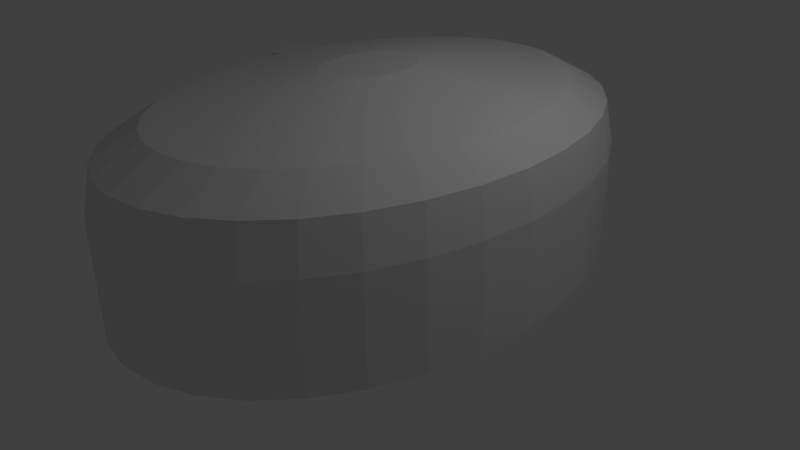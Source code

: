 # Source: Open_Tend.blend  (saved by Blender 2.75.0; exported with 4.5.12 LTS)
import bpy
from mathutils import Matrix  # noqa: F401  (used for matrix-valued properties, if any)

bpy.ops.wm.read_factory_settings(use_empty=True)
scene = bpy.context.scene
scene.name = 'Scene'

# ---- collections
col_collection_1 = bpy.data.collections.new('Collection 1'); scene.collection.children.link(col_collection_1)

# ---- world
world_world = bpy.data.worlds.new('World'); scene.world = world_world
world_world.color = (0.05088, 0.05088, 0.05088)
world_world.use_sun_shadow = False
world_world.sun_shadow_jitter_overblur = 0.0
world_world.cycles.sampling_method = 'MANUAL'
world_world.cycles.sample_map_resolution = 256

# ---- cameras
cam_camera = bpy.data.cameras.new('Camera')
cam_camera.clip_end = 100.0
cam_camera.lens = 35.0
cam_camera.sensor_width = 32.0
cam_camera.sensor_height = 18.0
cam_camera.ortho_scale = 7.314
cam_camera.dof.focus_distance = 0.0

# ---- lights
light_lamp = bpy.data.lights.new('Lamp', 'POINT')
light_lamp.transmission_factor = 0.0
light_lamp.cutoff_distance = 30.0
light_lamp.energy = 100.0
light_lamp.shadow_buffer_clip_start = 1.001
light_lamp.shadow_soft_size = 0.1
light_lamp.shadow_maximum_resolution = 0.006
light_lamp.use_absolute_resolution = True
light_lamp.cycles.use_multiple_importance_sampling = False

# ---- meshes
me_cylinder_003 = bpy.data.meshes.new('Cylinder.003')
me_cylinder_003.from_pydata([(0.0, 0.25, -0.4), (0.0, 0.25, 0.4), (0.1768, 0.1768, -0.4), (0.1768, 0.1768, 0.4), (0.25, -1.093e-08, -0.4), (0.25, -1.093e-08, 0.4), (0.1768, -0.1768, -0.4), (0.1768, -0.1768, 0.4), (-2.186e-08, -0.25, -0.4), (-2.186e-08, -0.25, 0.4), (-0.1768, -0.1768, -0.4), (-0.1768, -0.1768, 0.4), (-0.25, 2.981e-09, -0.4), (-0.25, 2.981e-09, 0.4), (-0.1768, 0.1768, -0.4), (-0.1768, 0.1768, 0.4)], [], [(0, 1, 3, 2), (2, 3, 5, 4), (4, 5, 7, 6), (6, 7, 9, 8), (8, 9, 11, 10), (10, 11, 13, 12), (3, 1, 15, 13, 11, 9, 7, 5), (14, 15, 1, 0), (12, 13, 15, 14), (0, 2, 4, 6, 8, 10, 12, 14)])
me_cylinder_003.use_remesh_preserve_volume = False
me_cylinder_003.use_remesh_preserve_attributes = False
me_cylinder_003.use_mirror_vertex_groups = False
me_cylinder_003.update()
me_cylinder_002 = bpy.data.meshes.new('Cylinder.002')
me_cylinder_002.from_pydata([(0.0, 0.25, -0.4), (0.0, 0.25, 0.4), (0.1768, 0.1768, -0.4), (0.1768, 0.1768, 0.4), (0.25, -1.093e-08, -0.4), (0.25, -1.093e-08, 0.4), (0.1768, -0.1768, -0.4), (0.1768, -0.1768, 0.4), (-2.186e-08, -0.25, -0.4), (-2.186e-08, -0.25, 0.4), (-0.1768, -0.1768, -0.4), (-0.1768, -0.1768, 0.4), (-0.25, 2.981e-09, -0.4), (-0.25, 2.981e-09, 0.4), (-0.1768, 0.1768, -0.4), (-0.1768, 0.1768, 0.4)], [], [(0, 1, 3, 2), (2, 3, 5, 4), (4, 5, 7, 6), (6, 7, 9, 8), (8, 9, 11, 10), (10, 11, 13, 12), (3, 1, 15, 13, 11, 9, 7, 5), (14, 15, 1, 0), (12, 13, 15, 14), (0, 2, 4, 6, 8, 10, 12, 14)])
me_cylinder_002.use_remesh_preserve_volume = False
me_cylinder_002.use_remesh_preserve_attributes = False
me_cylinder_002.use_mirror_vertex_groups = False
me_cylinder_002.update()
me_cylinder_001 = bpy.data.meshes.new('Cylinder.001')
me_cylinder_001.from_pydata([(0.0, 0.25, -0.4), (0.0, 0.25, 0.4), (0.1768, 0.1768, -0.4), (0.1768, 0.1768, 0.4), (0.25, -1.093e-08, -0.4), (0.25, -1.093e-08, 0.4), (0.1768, -0.1768, -0.4), (0.1768, -0.1768, 0.4), (-2.186e-08, -0.25, -0.4), (-2.186e-08, -0.25, 0.4), (-0.1768, -0.1768, -0.4), (-0.1768, -0.1768, 0.4), (-0.25, 2.981e-09, -0.4), (-0.25, 2.981e-09, 0.4), (-0.1768, 0.1768, -0.4), (-0.1768, 0.1768, 0.4)], [], [(0, 1, 3, 2), (2, 3, 5, 4), (4, 5, 7, 6), (6, 7, 9, 8), (8, 9, 11, 10), (10, 11, 13, 12), (3, 1, 15, 13, 11, 9, 7, 5), (14, 15, 1, 0), (12, 13, 15, 14), (0, 2, 4, 6, 8, 10, 12, 14)])
me_cylinder_001.use_remesh_preserve_volume = False
me_cylinder_001.use_remesh_preserve_attributes = False
me_cylinder_001.use_mirror_vertex_groups = False
me_cylinder_001.update()
me_cylinder = bpy.data.meshes.new('Cylinder')
me_cylinder.from_pydata([(0.0, 0.25, -0.4), (0.0, 0.25, 0.4), (0.1768, 0.1768, -0.4), (0.1768, 0.1768, 0.4), (0.25, -1.093e-08, -0.4), (0.25, -1.093e-08, 0.4), (0.1768, -0.1768, -0.4), (0.1768, -0.1768, 0.4), (-2.186e-08, -0.25, -0.4), (-2.186e-08, -0.25, 0.4), (-0.1768, -0.1768, -0.4), (-0.1768, -0.1768, 0.4), (-0.25, 2.981e-09, -0.4), (-0.25, 2.981e-09, 0.4), (-0.1768, 0.1768, -0.4), (-0.1768, 0.1768, 0.4)], [], [(0, 1, 3, 2), (2, 3, 5, 4), (4, 5, 7, 6), (6, 7, 9, 8), (8, 9, 11, 10), (10, 11, 13, 12), (3, 1, 15, 13, 11, 9, 7, 5), (14, 15, 1, 0), (12, 13, 15, 14), (0, 2, 4, 6, 8, 10, 12, 14)])
me_cylinder.use_remesh_preserve_volume = False
me_cylinder.use_remesh_preserve_attributes = False
me_cylinder.use_mirror_vertex_groups = False
me_cylinder.update()
me_cube_012 = bpy.data.meshes.new('Cube.012')
me_cube_012.from_pydata([(-0.5, -0.5, -0.5), (-0.5, -0.5, 0.5), (-0.5, 0.5, -0.5), (-0.5, 0.5, 0.5), (0.5, -0.5, -0.5), (0.5, -0.5, 0.5), (0.5, 0.5, -0.5), (0.5, 0.5, 0.5)], [], [(1, 3, 2, 0), (3, 7, 6, 2), (7, 5, 4, 6), (5, 1, 0, 4), (0, 2, 6, 4), (5, 7, 3, 1)])
me_cube_012.use_remesh_preserve_volume = False
me_cube_012.use_remesh_preserve_attributes = False
me_cube_012.use_mirror_vertex_groups = False
me_cube_012.update()
me_cube_011 = bpy.data.meshes.new('Cube.011')
me_cube_011.from_pydata([(-0.5, -0.5, -0.5), (-0.5, -0.5, 0.5), (-0.5, 0.5, -0.5), (-0.5, 0.5, 0.5), (0.5, -0.5, -0.5), (0.5, -0.5, 0.5), (0.5, 0.5, -0.5), (0.5, 0.5, 0.5)], [], [(1, 3, 2, 0), (3, 7, 6, 2), (7, 5, 4, 6), (5, 1, 0, 4), (0, 2, 6, 4), (5, 7, 3, 1)])
me_cube_011.use_remesh_preserve_volume = False
me_cube_011.use_remesh_preserve_attributes = False
me_cube_011.use_mirror_vertex_groups = False
me_cube_011.update()
me_cube_010 = bpy.data.meshes.new('Cube.010')
me_cube_010.from_pydata([(-0.5, -0.5, -0.5), (-0.5, -0.5, 0.5), (-0.5, 0.5, -0.5), (-0.5, 0.5, 0.5), (0.5, -0.5, -0.5), (0.5, -0.5, 0.5), (0.5, 0.5, -0.5), (0.5, 0.5, 0.5)], [], [(1, 3, 2, 0), (3, 7, 6, 2), (7, 5, 4, 6), (5, 1, 0, 4), (0, 2, 6, 4), (5, 7, 3, 1)])
me_cube_010.use_remesh_preserve_volume = False
me_cube_010.use_remesh_preserve_attributes = False
me_cube_010.use_mirror_vertex_groups = False
me_cube_010.update()
me_cube_009 = bpy.data.meshes.new('Cube.009')
me_cube_009.from_pydata([(-0.5, -0.5, -0.5), (-0.5, -0.5, 0.5), (-0.5, 0.5, -0.5), (-0.5, 0.5, 0.5), (0.5, -0.5, -0.5), (0.5, -0.5, 0.5), (0.5, 0.5, -0.5), (0.5, 0.5, 0.5)], [], [(1, 3, 2, 0), (3, 7, 6, 2), (7, 5, 4, 6), (5, 1, 0, 4), (0, 2, 6, 4), (5, 7, 3, 1)])
me_cube_009.use_remesh_preserve_volume = False
me_cube_009.use_remesh_preserve_attributes = False
me_cube_009.use_mirror_vertex_groups = False
me_cube_009.update()
me_cube_008 = bpy.data.meshes.new('Cube.008')
me_cube_008.from_pydata([(-0.5, -0.5, -0.5), (-0.5, -0.5, 0.5), (-0.5, 0.5, -0.5), (-0.5, 0.5, 0.5), (0.5, -0.5, -0.5), (0.5, -0.5, 0.5), (0.5, 0.5, -0.5), (0.5, 0.5, 0.5)], [], [(1, 3, 2, 0), (3, 7, 6, 2), (7, 5, 4, 6), (5, 1, 0, 4), (0, 2, 6, 4), (5, 7, 3, 1)])
me_cube_008.use_remesh_preserve_volume = False
me_cube_008.use_remesh_preserve_attributes = False
me_cube_008.use_mirror_vertex_groups = False
me_cube_008.update()
me_cube_007 = bpy.data.meshes.new('Cube.007')
me_cube_007.from_pydata([(-0.5, -0.5, -0.5), (-0.5, -0.5, 0.5), (-0.5, 0.5, -0.5), (-0.5, 0.5, 0.5), (0.5, -0.5, -0.5), (0.5, -0.5, 0.5), (0.5, 0.5, -0.5), (0.5, 0.5, 0.5)], [], [(1, 3, 2, 0), (3, 7, 6, 2), (7, 5, 4, 6), (5, 1, 0, 4), (0, 2, 6, 4), (5, 7, 3, 1)])
me_cube_007.use_remesh_preserve_volume = False
me_cube_007.use_remesh_preserve_attributes = False
me_cube_007.use_mirror_vertex_groups = False
me_cube_007.update()
me_cube_006 = bpy.data.meshes.new('Cube.006')
me_cube_006.from_pydata([(-0.5, -0.5, -0.5), (-0.5, -0.5, 0.5), (-0.5, 0.5, -0.5), (-0.5, 0.5, 0.5), (0.5, -0.5, -0.5), (0.5, -0.5, 0.5), (0.5, 0.5, -0.5), (0.5, 0.5, 0.5)], [], [(1, 3, 2, 0), (3, 7, 6, 2), (7, 5, 4, 6), (5, 1, 0, 4), (0, 2, 6, 4), (5, 7, 3, 1)])
me_cube_006.use_remesh_preserve_volume = False
me_cube_006.use_remesh_preserve_attributes = False
me_cube_006.use_mirror_vertex_groups = False
me_cube_006.update()
me_cube_005 = bpy.data.meshes.new('Cube.005')
me_cube_005.from_pydata([(-0.5, -0.5, -0.5), (-0.5, -0.5, 0.5), (-0.5, 0.5, -0.5), (-0.5, 0.5, 0.5), (0.5, -0.5, -0.5), (0.5, -0.5, 0.5), (0.5, 0.5, -0.5), (0.5, 0.5, 0.5)], [], [(1, 3, 2, 0), (3, 7, 6, 2), (7, 5, 4, 6), (5, 1, 0, 4), (0, 2, 6, 4), (5, 7, 3, 1)])
me_cube_005.use_remesh_preserve_volume = False
me_cube_005.use_remesh_preserve_attributes = False
me_cube_005.use_mirror_vertex_groups = False
me_cube_005.update()
me_cube_004 = bpy.data.meshes.new('Cube.004')
me_cube_004.from_pydata([(-0.5, -0.5, -0.5), (-0.5, -0.5, 0.5), (-0.5, 0.5, -0.5), (-0.5, 0.5, 0.5), (0.5, -0.5, -0.5), (0.5, -0.5, 0.5), (0.5, 0.5, -0.5), (0.5, 0.5, 0.5)], [], [(1, 3, 2, 0), (3, 7, 6, 2), (7, 5, 4, 6), (5, 1, 0, 4), (0, 2, 6, 4), (5, 7, 3, 1)])
me_cube_004.use_remesh_preserve_volume = False
me_cube_004.use_remesh_preserve_attributes = False
me_cube_004.use_mirror_vertex_groups = False
me_cube_004.update()
me_cube_003 = bpy.data.meshes.new('Cube.003')
me_cube_003.from_pydata([(-0.5, -0.5, -0.5), (-0.5, -0.5, 0.5), (-0.5, 0.5, -0.5), (-0.5, 0.5, 0.5), (0.5, -0.5, -0.5), (0.5, -0.5, 0.5), (0.5, 0.5, -0.5), (0.5, 0.5, 0.5)], [], [(1, 3, 2, 0), (3, 7, 6, 2), (7, 5, 4, 6), (5, 1, 0, 4), (0, 2, 6, 4), (5, 7, 3, 1)])
me_cube_003.use_remesh_preserve_volume = False
me_cube_003.use_remesh_preserve_attributes = False
me_cube_003.use_mirror_vertex_groups = False
me_cube_003.update()
me_circle_001 = bpy.data.meshes.new('Circle.001')
me_circle_001.from_pydata([(0.9529, 2.779, 0.0), (0.4838, 2.949, 0.0), (-0.004011, 3.006, 0.0), (-0.4917, 2.948, 0.0), (-0.9605, 2.776, 0.0), (-1.392, 2.499, 0.0), (-1.771, 2.125, 0.0), (-2.081, 1.67, 0.0), (-2.312, 1.151, 0.0), (-2.454, 0.588, 0.0), (0.9393, 2.739, 0.0234), (-2.453, -0.5826, 0.0), (-2.31, -1.145, 0.0), (-2.078, -1.664, 0.0), (-1.767, -2.118, 0.0), (-1.388, -2.49, 0.0), (-0.9553, -2.767, 0.0), (-0.4862, -2.937, 0.0), (0.001618, -2.994, 0.0), (0.4893, -2.936, 0.0), (0.9581, -2.764, 0.0), (1.39, -2.487, 0.0), (1.769, -2.113, 0.0), (2.079, -1.658, 0.0), (2.31, -1.139, 0.0), (2.451, -0.576, 0.0), (2.499, 0.009376, 0.0), (2.45, 0.5946, 0.0), (2.307, 1.157, 0.0), (2.076, 1.676, 0.0), (1.765, 2.13, 0.0), (1.385, 2.502, 0.0), (0.9172, 2.675, 1.908), (0.4656, 2.839, 1.908), (-0.003902, 2.894, 1.908), (-0.4733, 2.837, 1.908), (-0.9246, 2.673, 1.908), (-1.34, 2.405, 1.908), (-1.705, 2.046, 1.908), (-2.003, 1.608, 1.908), (-2.225, 1.108, 1.908), (-2.362, 0.5662, 1.908), (-2.408, 0.002746, 1.908), (-2.361, -0.5605, 1.908), (-2.223, -1.102, 1.908), (-2.0, -1.601, 1.908), (-1.701, -2.038, 1.908), (-1.336, -2.397, 1.908), (-0.9196, -2.663, 1.908), (-0.468, -2.827, 1.908), (0.001517, -2.882, 1.908), (0.4709, -2.825, 1.908), (0.9222, -2.661, 1.908), (1.338, -2.393, 1.908), (1.702, -2.034, 1.908), (2.001, -1.596, 1.908), (2.223, -1.096, 1.908), (2.359, -0.5542, 1.908), (2.405, 0.009249, 1.908), (2.358, 0.5725, 1.908), (2.221, 1.114, 1.908), (1.998, 1.613, 1.908), (1.698, 2.05, 1.908), (1.333, 2.409, 1.908), (0.7636, 2.229, 2.2), (0.3875, 2.365, 2.2), (-0.003453, 2.411, 2.2), (-0.3944, 2.364, 2.2), (-0.7702, 2.227, 2.2), (-1.116, 2.004, 2.2), (-1.42, 1.704, 2.2), (-1.669, 1.34, 2.2), (-1.853, 0.9238, 2.2), (-1.967, 0.4725, 2.2), (-2.005, 0.003289, 2.2), (-1.966, -0.4658, 2.2), (-1.852, -0.9168, 2.2), (-1.666, -1.332, 2.2), (-1.417, -1.696, 2.2), (-1.113, -1.995, 2.2), (-0.766, -2.217, 2.2), (-0.3899, -2.353, 2.2), (0.001059, -2.399, 2.2), (0.392, -2.352, 2.2), (0.7678, -2.215, 2.2), (1.114, -1.992, 2.2), (1.417, -1.693, 2.2), (1.666, -1.328, 2.2), (1.851, -0.9118, 2.2), (1.965, -0.4605, 2.2), (2.003, 0.008705, 2.2), (1.964, 0.4778, 2.2), (1.849, 0.9288, 2.2), (1.664, 1.344, 2.2), (1.414, 1.708, 2.2), (1.11, 2.007, 2.2), (0.18, 0.5327, 2.5), (0.09092, 0.565, 2.5), (-0.001732, 0.5758, 2.5), (-0.09436, 0.5647, 2.5), (-0.1834, 0.5322, 2.5), (-0.2655, 0.4794, 2.5), (-0.3373, 0.4085, 2.5), (-0.3963, 0.322, 2.5), (-0.4401, 0.2235, 2.5), (-0.467, 0.1165, 2.5), (-0.476, 0.005355, 2.5), (-0.4668, -0.1058, 2.5), (-0.4397, -0.2127, 2.5), (-0.3957, -0.3111, 2.5), (-0.3366, -0.3974, 2.5), (-0.2646, -0.4681, 2.5), (-0.1824, -0.5207, 2.5), (-0.09331, -0.553, 2.5), (-0.0006624, -0.5638, 2.5), (0.09197, -0.5527, 2.5), (0.181, -0.5202, 2.5), (0.2631, -0.4674, 2.5), (0.335, -0.3965, 2.5), (0.3939, -0.31, 2.5), (0.4377, -0.2115, 2.5), (0.4646, -0.1045, 2.5), (0.4737, 0.006638, 2.5), (0.4644, 0.1178, 2.5), (0.4373, 0.2246, 2.5), (0.3933, 0.3231, 2.5), (0.3342, 0.4094, 2.5), (0.2622, 0.4801, 2.5), (-1.388, -2.49, 1.344), (-0.9553, -2.767, 1.344), (-0.004011, 3.006, 1.344), (-0.4917, 2.948, 1.344), (2.076, 1.676, 1.344), (1.765, 2.13, 1.344), (-0.4862, -2.937, 1.344), (-0.9605, 2.776, 1.344), (1.385, 2.502, 1.344), (0.001618, -2.994, 1.344), (-1.392, 2.499, 1.344), (0.9529, 2.779, 1.344), (0.4893, -2.936, 1.344), (-1.771, 2.125, 1.344), (0.9581, -2.764, 1.344), (-2.081, 1.67, 1.344), (1.39, -2.487, 1.344), (-2.312, 1.151, 1.344), (1.769, -2.113, 1.344), (-2.454, 0.588, 1.344), (2.079, -1.658, 1.344), (-2.501, 0.002619, 1.344), (2.31, -1.139, 1.344), (-2.453, -0.5826, 1.344), (2.451, -0.576, 1.344), (-2.31, -1.145, 1.344), (2.499, 0.009376, 1.344), (-2.078, -1.664, 1.344), (2.45, 0.5946, 1.344), (-1.767, -2.118, 1.344), (0.4838, 2.949, 1.344), (2.307, 1.157, 1.344), (0.477, 2.906, 0.0234), (-0.003743, 2.963, 0.0234), (-0.4844, 2.905, 0.0234), (-0.9464, 2.736, 0.0234), (-1.372, 2.462, 0.0234), (-1.745, 2.094, 0.0234), (-2.051, 1.646, 0.0234), (-2.278, 1.134, 0.0234), (-2.418, 0.5795, 0.0234), (-2.417, -0.5741, 0.0234), (-2.276, -1.129, 0.0234), (-2.048, -1.639, 0.0234), (-1.741, -2.087, 0.0234), (-1.368, -2.454, 0.0234), (-0.9413, -2.727, 0.0234), (-0.4789, -2.894, 0.0234), (0.001805, -2.951, 0.0234), (0.4824, -2.893, 0.0234), (0.9445, -2.724, 0.0234), (1.37, -2.451, 0.0234), (1.743, -2.082, 0.0234), (2.049, -1.634, 0.0234), (2.276, -1.122, 0.0234), (2.416, -0.5675, 0.0234), (2.463, 0.009327, 0.0234), (2.415, 0.5861, 0.0234), (2.274, 1.141, 0.0234), (2.046, 1.651, 0.0234), (1.739, 2.099, 0.0234), (1.366, 2.466, 0.0234), (0.9041, 2.636, 1.903), (0.4591, 2.798, 1.903), (-0.003644, 2.852, 1.903), (-0.4663, 2.797, 1.903), (-0.911, 2.634, 1.903), (-1.321, 2.37, 1.903), (-1.68, 2.016, 1.903), (-1.974, 1.584, 1.903), (-2.193, 1.092, 1.903), (-2.327, 0.5581, 1.903), (-2.373, 0.002793, 1.903), (-2.326, -0.5523, 1.903), (-2.191, -1.086, 1.903), (-1.971, -1.578, 1.903), (-1.676, -2.009, 1.903), (-1.316, -2.362, 1.903), (-0.9061, -2.624, 1.903), (-0.461, -2.786, 1.903), (0.001696, -2.84, 1.903), (0.4643, -2.785, 1.903), (0.909, -2.622, 1.903), (1.319, -2.358, 1.903), (1.678, -2.004, 1.903), (1.972, -1.572, 1.903), (2.191, -1.08, 1.903), (2.326, -0.5461, 1.903), (2.371, 0.009202, 1.903), (2.324, 0.5643, 1.903), (2.189, 1.098, 1.903), (1.969, 1.59, 1.903), (1.674, 2.021, 1.903), (1.314, 2.374, 1.903), (0.7528, 2.197, 2.192), (0.3822, 2.331, 2.192), (-0.003193, 2.376, 2.192), (-0.3885, 2.33, 2.192), (-0.7588, 2.195, 2.192), (-1.1, 1.975, 2.192), (-1.399, 1.68, 2.192), (-1.644, 1.32, 2.192), (-1.826, 0.9105, 2.192), (-1.938, 0.4657, 2.192), (-1.976, 0.003329, 2.192), (-1.938, -0.459, 2.192), (-1.825, -0.9034, 2.192), (-1.642, -1.313, 2.192), (-1.396, -1.672, 2.192), (-1.096, -1.966, 2.192), (-0.7547, -2.185, 2.192), (-0.3841, -2.319, 2.192), (0.001254, -2.364, 2.192), (0.3865, -2.318, 2.192), (0.7569, -2.183, 2.192), (1.098, -1.963, 2.192), (1.397, -1.668, 2.192), (1.642, -1.308, 2.192), (1.825, -0.8985, 2.192), (1.937, -0.4537, 2.192), (1.974, 0.008666, 2.192), (1.936, 0.471, 2.192), (1.823, 0.9154, 2.192), (1.64, 1.325, 2.192), (1.394, 1.684, 2.192), (1.094, 1.978, 2.192), (0.1776, 0.5251, 2.487), (0.08981, 0.5569, 2.487), (-0.001497, 0.5676, 2.487), (-0.09279, 0.5567, 2.487), (-0.1805, 0.5246, 2.487), (-0.2614, 0.4726, 2.487), (-0.3323, 0.4026, 2.487), (-0.3904, 0.3175, 2.487), (-0.4335, 0.2203, 2.487), (-0.4601, 0.1149, 2.487), (-0.469, 0.005365, 2.487), (-0.4599, -0.1042, 2.487), (-0.4331, -0.2095, 2.487), (-0.3898, -0.3065, 2.487), (-0.3315, -0.3915, 2.487), (-0.2605, -0.4613, 2.487), (-0.1796, -0.5131, 2.487), (-0.09175, -0.5449, 2.487), (-0.0004428, -0.5556, 2.487), (0.09085, -0.5447, 2.487), (0.1786, -0.5126, 2.487), (0.2595, -0.4606, 2.487), (0.3303, -0.3907, 2.487), (0.3884, -0.3055, 2.487), (0.4316, -0.2083, 2.487), (0.4581, -0.1029, 2.487), (0.467, 0.00663, 2.487), (0.4579, 0.1162, 2.487), (0.4312, 0.2215, 2.487), (0.3879, 0.3185, 2.487), (0.3296, 0.4035, 2.487), (0.2586, 0.4733, 2.487), (-1.368, -2.454, 1.348), (-0.9413, -2.727, 1.348), (-0.003743, 2.963, 1.348), (-0.4844, 2.905, 1.348), (2.046, 1.651, 1.348), (1.739, 2.099, 1.348), (-0.4789, -2.894, 1.348), (-0.9464, 2.736, 1.348), (1.366, 2.466, 1.348), (0.001805, -2.951, 1.348), (-1.372, 2.462, 1.348), (0.9393, 2.739, 1.348), (0.4824, -2.893, 1.348), (-1.745, 2.094, 1.348), (0.9445, -2.724, 1.348), (-2.051, 1.646, 1.348), (1.37, -2.451, 1.348), (-2.278, 1.134, 1.348), (1.743, -2.082, 1.348), (-2.418, 0.5795, 1.348), (2.049, -1.634, 1.348), (-2.465, 0.002668, 1.348), (2.276, -1.122, 1.348), (-2.417, -0.5741, 1.348), (2.416, -0.5675, 1.348), (-2.276, -1.129, 1.348), (2.463, 0.009327, 1.348), (-2.048, -1.639, 1.348), (2.415, 0.5861, 1.348), (-1.741, -2.087, 1.348), (0.477, 2.906, 1.348), (2.274, 1.141, 1.348)], [], [(129, 48, 47, 128), (131, 35, 34, 130), (133, 62, 61, 132), (134, 49, 48, 129), (135, 36, 35, 131), (136, 63, 62, 133), (137, 50, 49, 134), (138, 37, 36, 135), (139, 32, 63, 136), (140, 51, 50, 137), (141, 38, 37, 138), (142, 52, 51, 140), (143, 39, 38, 141), (144, 53, 52, 142), (145, 40, 39, 143), (146, 54, 53, 144), (147, 41, 40, 145), (148, 55, 54, 146), (149, 42, 41, 147), (150, 56, 55, 148), (151, 43, 42, 149), (152, 57, 56, 150), (153, 44, 43, 151), (154, 58, 57, 152), (155, 45, 44, 153), (156, 59, 58, 154), (157, 46, 45, 155), (158, 33, 32, 139), (159, 60, 59, 156), (128, 47, 46, 157), (130, 34, 33, 158), (132, 61, 60, 159), (56, 88, 87, 55), (43, 75, 74, 42), (57, 89, 88, 56), (44, 76, 75, 43), (58, 90, 89, 57), (45, 77, 76, 44), (59, 91, 90, 58), (46, 78, 77, 45), (33, 65, 64, 32), (60, 92, 91, 59), (47, 79, 78, 46), (34, 66, 65, 33), (61, 93, 92, 60), (48, 80, 79, 47), (35, 67, 66, 34), (62, 94, 93, 61), (49, 81, 80, 48), (36, 68, 67, 35), (63, 95, 94, 62), (50, 82, 81, 49), (37, 69, 68, 36), (32, 64, 95, 63), (51, 83, 82, 50), (38, 70, 69, 37), (52, 84, 83, 51), (39, 71, 70, 38), (53, 85, 84, 52), (40, 72, 71, 39), (54, 86, 85, 53), (41, 73, 72, 40), (55, 87, 86, 54), (42, 74, 73, 41), (91, 123, 122, 90), (78, 110, 109, 77), (65, 97, 96, 64), (92, 124, 123, 91), (79, 111, 110, 78), (66, 98, 97, 65), (93, 125, 124, 92), (80, 112, 111, 79), (67, 99, 98, 66), (94, 126, 125, 93), (81, 113, 112, 80), (68, 100, 99, 67), (95, 127, 126, 94), (82, 114, 113, 81), (69, 101, 100, 68), (64, 96, 127, 95), (83, 115, 114, 82), (70, 102, 101, 69), (84, 116, 115, 83), (71, 103, 102, 70), (85, 117, 116, 84), (72, 104, 103, 71), (86, 118, 117, 85), (73, 105, 104, 72), (87, 119, 118, 86), (74, 106, 105, 73), (88, 120, 119, 87), (75, 107, 106, 74), (89, 121, 120, 88), (76, 108, 107, 75), (90, 122, 121, 89), (77, 109, 108, 76), (97, 98, 99, 100, 101, 102, 103, 104, 105, 106, 107, 108, 109, 110, 111, 112, 113, 114, 115, 116, 117, 118, 119, 120, 121, 122, 123, 124, 125, 126, 127, 96), (29, 132, 159, 28), (2, 130, 158, 1), (15, 128, 157, 14), (28, 159, 156, 27), (1, 158, 139, 0), (14, 157, 155, 13), (27, 156, 154, 26), (13, 155, 153, 12), (26, 154, 152, 25), (12, 153, 151, 11), (25, 152, 150, 24), (1, 0, 31, 30, 29, 28, 27, 26, 25, 24, 23, 22, 21, 20, 19, 18, 17, 16, 15, 14, 13, 12, 11, 9, 8, 7, 6, 5, 4, 3, 2), (24, 150, 148, 23), (287, 286, 205, 206), (23, 148, 146, 22), (9, 147, 145, 8), (22, 146, 144, 21), (8, 145, 143, 7), (21, 144, 142, 20), (7, 143, 141, 6), (20, 142, 140, 19), (6, 141, 138, 5), (19, 140, 137, 18), (0, 139, 136, 31), (5, 138, 135, 4), (18, 137, 134, 17), (31, 136, 133, 30), (4, 135, 131, 3), (17, 134, 129, 16), (30, 133, 132, 29), (3, 131, 130, 2), (16, 129, 128, 15), (289, 288, 192, 193), (291, 290, 219, 220), (292, 287, 206, 207), (293, 289, 193, 194), (294, 291, 220, 221), (295, 292, 207, 208), (296, 293, 194, 195), (297, 294, 221, 190), (298, 295, 208, 209), (299, 296, 195, 196), (300, 298, 209, 210), (301, 299, 196, 197), (302, 300, 210, 211), (303, 301, 197, 198), (304, 302, 211, 212), (305, 303, 198, 199), (306, 304, 212, 213), (307, 305, 199, 200), (308, 306, 213, 214), (309, 307, 200, 201), (310, 308, 214, 215), (311, 309, 201, 202), (312, 310, 215, 216), (313, 311, 202, 203), (314, 312, 216, 217), (315, 313, 203, 204), (316, 297, 190, 191), (317, 314, 217, 218), (286, 315, 204, 205), (288, 316, 191, 192), (290, 317, 218, 219), (214, 213, 245, 246), (201, 200, 232, 233), (215, 214, 246, 247), (202, 201, 233, 234), (216, 215, 247, 248), (203, 202, 234, 235), (217, 216, 248, 249), (204, 203, 235, 236), (191, 190, 222, 223), (218, 217, 249, 250), (205, 204, 236, 237), (192, 191, 223, 224), (219, 218, 250, 251), (206, 205, 237, 238), (193, 192, 224, 225), (220, 219, 251, 252), (207, 206, 238, 239), (194, 193, 225, 226), (221, 220, 252, 253), (208, 207, 239, 240), (195, 194, 226, 227), (190, 221, 253, 222), (209, 208, 240, 241), (196, 195, 227, 228), (210, 209, 241, 242), (197, 196, 228, 229), (211, 210, 242, 243), (198, 197, 229, 230), (212, 211, 243, 244), (199, 198, 230, 231), (213, 212, 244, 245), (200, 199, 231, 232), (249, 248, 280, 281), (236, 235, 267, 268), (223, 222, 254, 255), (250, 249, 281, 282), (237, 236, 268, 269), (224, 223, 255, 256), (251, 250, 282, 283), (238, 237, 269, 270), (225, 224, 256, 257), (252, 251, 283, 284), (239, 238, 270, 271), (226, 225, 257, 258), (253, 252, 284, 285), (240, 239, 271, 272), (227, 226, 258, 259), (222, 253, 285, 254), (241, 240, 272, 273), (228, 227, 259, 260), (242, 241, 273, 274), (229, 228, 260, 261), (243, 242, 274, 275), (230, 229, 261, 262), (244, 243, 275, 276), (231, 230, 262, 263), (245, 244, 276, 277), (232, 231, 263, 264), (246, 245, 277, 278), (233, 232, 264, 265), (247, 246, 278, 279), (234, 233, 265, 266), (248, 247, 279, 280), (235, 234, 266, 267), (255, 254, 285, 284, 283, 282, 281, 280, 279, 278, 277, 276, 275, 274, 273, 272, 271, 270, 269, 268, 267, 266, 265, 264, 263, 262, 261, 260, 259, 258, 257, 256), (187, 186, 317, 290), (161, 160, 316, 288), (173, 172, 315, 286), (186, 185, 314, 317), (160, 10, 297, 316), (172, 171, 313, 315), (185, 184, 312, 314), (171, 170, 311, 313), (184, 183, 310, 312), (170, 169, 309, 311), (183, 182, 308, 310), (160, 161, 162, 163, 164, 165, 166, 167, 168, 169, 170, 171, 172, 173, 174, 175, 176, 177, 178, 179, 180, 181, 182, 183, 184, 185, 186, 187, 188, 189, 10), (182, 181, 306, 308), (181, 180, 304, 306), (168, 167, 303, 305), (180, 179, 302, 304), (167, 166, 301, 303), (179, 178, 300, 302), (166, 165, 299, 301), (178, 177, 298, 300), (165, 164, 296, 299), (177, 176, 295, 298), (10, 189, 294, 297), (164, 163, 293, 296), (176, 175, 292, 295), (189, 188, 291, 294), (163, 162, 289, 293), (175, 174, 287, 292), (188, 187, 290, 291), (162, 161, 288, 289), (174, 173, 286, 287), (147, 9, 168, 305), (149, 147, 305, 307), (151, 149, 307, 309), (11, 151, 309, 169), (9, 11, 169, 168)])
me_circle_001.use_remesh_preserve_volume = False
me_circle_001.use_remesh_preserve_attributes = False
me_circle_001.use_mirror_vertex_groups = False
me_circle_001.update()
me_cube_001 = bpy.data.meshes.new('Cube.001')
me_cube_001.from_pydata([(-1.0, -1.0, -1.0), (-1.0, -1.0, 1.0), (-1.0, 1.0, -1.0), (-1.0, 1.0, 1.0), (1.0, -1.0, -1.0), (1.0, -1.0, 1.0), (1.0, 1.0, -1.0), (1.0, 1.0, 1.0)], [], [(1, 3, 2, 0), (3, 7, 6, 2), (7, 5, 4, 6), (5, 1, 0, 4), (0, 2, 6, 4), (5, 7, 3, 1)])
me_cube_001.use_remesh_preserve_volume = False
me_cube_001.use_remesh_preserve_attributes = False
me_cube_001.use_mirror_vertex_groups = False
me_cube_001.update()

# ---- objects
ob_chair_003 = bpy.data.objects.new('Chair.003', me_cylinder_003)
ob_chair_002 = bpy.data.objects.new('Chair.002', me_cylinder_002)
ob_chair_001 = bpy.data.objects.new('Chair.001', me_cylinder_001)
ob_chair = bpy.data.objects.new('Chair', me_cylinder)
ob_table_001 = bpy.data.objects.new('Table.001', me_cube_012)
ob_table = bpy.data.objects.new('Table', me_cube_011)
ob_chest_003 = bpy.data.objects.new('Chest.003', me_cube_010)
ob_chest_002 = bpy.data.objects.new('Chest.002', me_cube_009)
ob_chest_001 = bpy.data.objects.new('Chest.001', me_cube_008)
ob_chest = bpy.data.objects.new('Chest', me_cube_007)
ob_bed1 = bpy.data.objects.new('Bed1', me_cube_006)
ob_bed2 = bpy.data.objects.new('Bed2', me_cube_005)
ob_bed3 = bpy.data.objects.new('Bed3', me_cube_004)
ob_bed4 = bpy.data.objects.new('Bed4', me_cube_003)
ob_tent = bpy.data.objects.new('Tent', me_circle_001)
ob_player = bpy.data.objects.new('Player', me_cube_001)
ob_lamp = bpy.data.objects.new('Lamp', light_lamp)
ob_camera = bpy.data.objects.new('Camera', cam_camera)

# ---- transforms, parenting, visibility, modifiers, constraints
ob_chair_003.location = (-0.9521, 1.457, 0.4371)
ob_chair_003.lineart.crease_threshold = 0.0
ob_chair_002.location = (-1.16, 0.8011, 0.4371)
ob_chair_002.lineart.crease_threshold = 0.0
ob_chair_001.location = (-0.9259, -1.025, 0.4371)
ob_chair_001.lineart.crease_threshold = 0.0
ob_chair.location = (-0.6526, -1.768, 0.4371)
ob_chair.lineart.crease_threshold = 0.0
ob_table_001.location = (-1.532, -1.639, 0.4373)
ob_table_001.rotation_euler = (0.0, -0.0, 0.4061)
ob_table_001.scale = (0.8, 1.4, 0.8)
ob_table_001.lineart.crease_threshold = 0.0
ob_table.location = (-1.689, 1.308, 0.4373)
ob_table.rotation_euler = (0.0, -0.0, -0.3371)
ob_table.scale = (0.8, 1.4, 0.8)
ob_table.lineart.crease_threshold = 0.0
ob_chest_003.location = (-0.4092, -2.666, 0.2785)
ob_chest_003.rotation_euler = (0.0, -0.0, 0.3765)
ob_chest_003.scale = (0.5, 1.0, 0.5)
ob_chest_003.lineart.crease_threshold = 0.0
ob_chest_002.location = (0.1126, -0.775, 0.2785)
ob_chest_002.scale = (0.5, 1.0, 0.5)
ob_chest_002.lineart.crease_threshold = 0.0
ob_chest_001.location = (0.1486, 0.5115, 0.2844)
ob_chest_001.scale = (0.5, 1.0, 0.5)
ob_chest_001.lineart.crease_threshold = 0.0
ob_chest.location = (-0.1862, 2.681, 0.2901)
ob_chest.rotation_euler = (0.0, -0.0, -0.3532)
ob_chest.scale = (0.5, 1.0, 0.5)
ob_chest.lineart.crease_threshold = 0.0
ob_bed1.location = (0.916, 2.031, 0.2967)
ob_bed1.rotation_euler = (0.0, -0.0, -0.3787)
ob_bed1.scale = (1.9, 0.8, 0.5)
ob_bed1.lineart.crease_threshold = 0.0
ob_bed2.location = (1.352, 0.6099, 0.285)
ob_bed2.scale = (1.9, 0.8, 0.5)
ob_bed2.lineart.crease_threshold = 0.0
ob_bed3.location = (1.346, -0.6902, 0.285)
ob_bed3.scale = (1.9, 0.8, 0.5)
ob_bed3.lineart.crease_threshold = 0.0
ob_bed4.location = (0.7724, -2.169, 0.2869)
ob_bed4.rotation_euler = (0.0, -0.0, 0.4499)
ob_bed4.scale = (1.9, 0.8, 0.5)
ob_bed4.lineart.crease_threshold = 0.0
ob_tent.location = (0.0, 0.0, 0.0)
ob_tent.scale = (1.0, 1.167, 1.0)
ob_tent.lineart.crease_threshold = 0.0
ob_player.location = (-3.095, 1.316, 0.9153)
ob_player.rotation_euler = (0.0, -0.0, 1.662)
ob_player.scale = (0.3, 0.3, 0.9)
ob_player.lineart.crease_threshold = 0.0
ob_lamp.location = (4.076, 1.005, 5.904)
ob_lamp.rotation_euler = (0.6503, 0.05522, 1.866)
ob_lamp.lock_rotations_4d = False
ob_lamp.empty_display_type = 'ARROWS'
ob_lamp.color = (0.0, 0.0, 0.0, 0.0)
ob_lamp.lineart.crease_threshold = 0.0
ob_camera.location = (7.481, -6.508, 5.344)
ob_camera.rotation_euler = (1.109, 0.01082, 0.8149)
ob_camera.lock_rotations_4d = False
ob_camera.empty_display_type = 'ARROWS'
ob_camera.color = (0.0, 0.0, 0.0, 0.0)
ob_camera.display_type = 'WIRE'
ob_camera.lineart.crease_threshold = 0.0

# ---- collection membership
col_collection_1.objects.link(ob_chair_003)
col_collection_1.objects.link(ob_chair_002)
col_collection_1.objects.link(ob_chair_001)
col_collection_1.objects.link(ob_chair)
col_collection_1.objects.link(ob_table_001)
col_collection_1.objects.link(ob_table)
col_collection_1.objects.link(ob_chest_003)
col_collection_1.objects.link(ob_chest_002)
col_collection_1.objects.link(ob_chest_001)
col_collection_1.objects.link(ob_chest)
col_collection_1.objects.link(ob_bed1)
col_collection_1.objects.link(ob_bed2)
col_collection_1.objects.link(ob_bed3)
col_collection_1.objects.link(ob_bed4)
col_collection_1.objects.link(ob_tent)
col_collection_1.objects.link(ob_player)
col_collection_1.objects.link(ob_lamp)
col_collection_1.objects.link(ob_camera)

# ---- scene / render settings (as saved in the file)
scene.camera = ob_camera
scene.frame_start = 1; scene.frame_end = 250; scene.frame_set(1)
scene.render.engine = 'CYCLES'
scene.render.resolution_percentage = 50
scene.render.dither_intensity = 0.0
scene.cycles.use_denoising = False
scene.cycles.samples = 10
scene.cycles.sampling_pattern = 'TABULATED_SOBOL'
scene.cycles.light_sampling_threshold = 0.0
scene.cycles.use_adaptive_sampling = False
scene.cycles.use_light_tree = False
scene.cycles.blur_glossy = 0.0
scene.cycles.pixel_filter_type = 'GAUSSIAN'
scene.cycles.sample_clamp_indirect = 0.0
scene.view_settings.view_transform = 'Standard'
bpy.context.view_layer.update()
